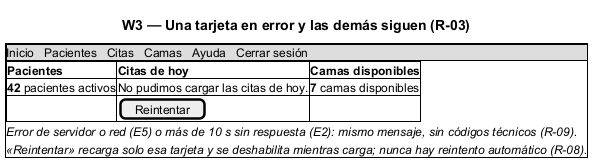

The diagram above was rendered by PlantUML. Its source (embedded in the PNG):
@startsalt
title W3 — Una tarjeta en error y las demás siguen (R-03)
{+
  {* Inicio | Pacientes | Citas | Camas | Ayuda | Cerrar sesión }
  {#
    <b>Pacientes</b> | <b>Citas de hoy</b> | <b>Camas disponibles</b>
    <b>42</b> pacientes activos | No pudimos cargar las citas de hoy. | <b>7</b> camas disponibles
    . | [Reintentar] | .
  }
  <i>Error de servidor o red (E5) o más de 10 s sin respuesta (E2): mismo mensaje, sin códigos técnicos (R-09).</i>
  <i>«Reintentar» recarga solo esa tarjeta y se deshabilita mientras carga; nunca hay reintento automático (R-08).</i>
}
@endsalt